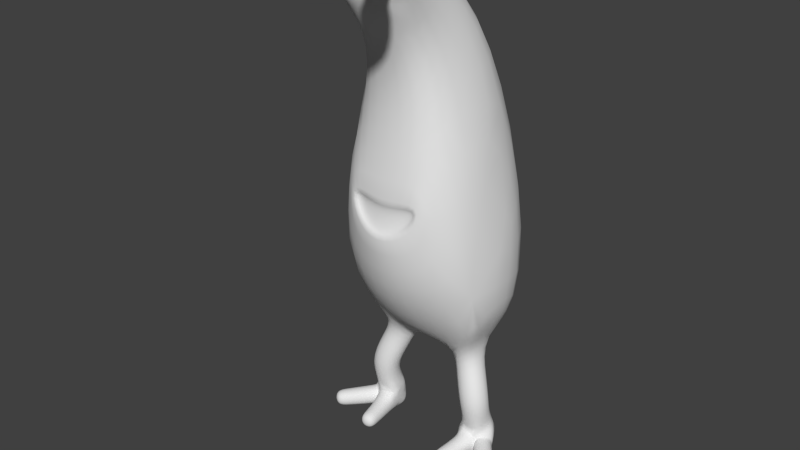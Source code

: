 # Source: ufo_anim.blend  (saved by Blender 2.69.0; exported with 4.5.12 LTS)
import bpy
from mathutils import Matrix  # noqa: F401  (used for matrix-valued properties, if any)

bpy.ops.wm.read_factory_settings(use_empty=True)
scene = bpy.context.scene
scene.name = 'Scene'

# ---- collections
col_collection_1 = bpy.data.collections.new('Collection 1'); scene.collection.children.link(col_collection_1)

# ---- materials (node trees are filled in below, after node groups)
mat_material = bpy.data.materials.new('Material')
mat_material.alpha_threshold = 0.0
mat_material.use_transparent_shadow = False
mat_material.roughness = 0.5
mat_material.line_color = (0.0, 0.0, 0.0, 1.0)

# ---- material node trees

# ---- world
world_world = bpy.data.worlds.new('World'); scene.world = world_world
world_world.color = (0.05088, 0.05088, 0.05088)
world_world.use_sun_shadow = False
world_world.sun_shadow_jitter_overblur = 0.0
world_world.cycles.sampling_method = 'MANUAL'
world_world.cycles.sample_map_resolution = 256

# ---- meshes
me_cube = bpy.data.meshes.new('Cube')
me_cube.from_pydata([(0.3079, 0.202, 1.099), (0.2973, -0.1376, 1.132), (0.5547, -0.1238, 1.356), (0.5652, 0.2158, 1.323), (0.4848, 0.05596, 0.6314), (0.4717, -0.2847, 0.6139), (0.8092, -0.3001, 0.663), (0.8222, 0.04048, 0.6805), (1.158, -0.4307, 0.0363), (1.014, -0.5538, 0.0363), (1.014, -0.5538, 0.2257), (1.158, -0.4307, 0.2257), (0.6023, -0.6291, 0.01845), (0.419, -0.6018, 0.01845), (0.4182, -0.6071, 0.2036), (0.6015, -0.6344, 0.2036), (0.4687, 0.1518, 0.001817), (0.7247, 0.1873, 0.001817), (0.7247, 0.1873, 0.2602), (0.4687, 0.1518, 0.2602), (0.5591, -1.266, 5.623), (0.3625, -1.405, 5.603), (0.2899, -1.334, 5.822), (0.4864, -1.195, 5.842), (0.7664, -1.732, 5.722), (0.5733, -1.846, 5.695), (0.53, -1.824, 5.916), (0.7232, -1.71, 5.942), (0.8807, -1.746, 5.663), (0.5649, -1.962, 5.623), (0.4953, -1.931, 6.0), (0.8111, -1.715, 6.041), (0.9926, -1.969, 5.727), (0.7211, -2.156, 5.692), (0.6576, -2.125, 6.016), (0.9291, -1.937, 6.051), (0.7824, -1.833, 5.766), (0.6501, -1.925, 5.75), (0.6164, -1.906, 5.907), (0.7487, -1.814, 5.924), (0.2701, -0.8329, 2.97), (0.4012, -0.7904, 3.193), (0.5726, -0.6612, 4.128), (0.6376, 0.4055, 4.375), (0.9738, 0.639, 2.006), (0.9832, -0.5758, 2.033), (0.3983, -0.7522, 4.756), (0.2171, 0.04354, 5.255), (0.3385, -0.899, 2.911), (0.4695, -0.8313, 3.269), (0.3982, 0.1275, 0.8381), (0.3608, -0.2028, 0.9159), (0.68, -0.2105, 1.037), (0.7174, 0.1198, 0.9589), (0.4838, 0.1185, 0.4265), (0.4697, -0.1453, 0.285), (0.7342, -0.1632, 0.2747), (0.7793, 0.1175, 0.4058), (0.8445, -0.0269, 0.01219), (0.6809, -0.1697, 0.009552), (0.6638, -0.1813, 0.2498), (0.8445, -0.0269, 0.2498), (0.9555, -0.1699, 0.02073), (0.7878, -0.3132, 0.02073), (0.7878, -0.3132, 0.2413), (0.9555, -0.1699, 0.2413), (1.059, -0.3033, 0.02869), (0.9034, -0.4362, 0.02869), (0.9034, -0.4362, 0.2333), (1.059, -0.3033, 0.2333), (0.4644, -0.1235, 0.006914), (0.664, -0.3256, 0.01101), (0.4483, -0.2935, 0.01101), (0.4473, -0.2998, 0.229), (0.663, -0.3318, 0.229), (0.6324, -0.481, 0.01482), (0.4333, -0.4514, 0.01482), (0.4324, -0.4571, 0.216), (0.6315, -0.4867, 0.216), (0.4153, -1.003, 5.299), (0.1285, -1.271, 5.299), (0.2503, -0.8264, 5.609), (0.4945, -1.147, 5.475), (0.2668, -1.36, 5.475), (0.1358, -1.22, 5.721), (0.3635, -1.007, 5.721), (0.6297, -1.425, 5.656), (0.4201, -1.53, 5.625), (0.3739, -1.505, 5.855), (0.5835, -1.401, 5.886), (0.7007, -1.584, 5.69), (0.4958, -1.686, 5.66), (0.4506, -1.662, 5.885), (0.6555, -1.56, 5.915), (0.8445, -0.0269, 0.01219), (0.6809, -0.1697, 0.009552), (0.6638, -0.1813, 0.2498), (0.8445, -0.0269, 0.2498), (1.03, -1.951, 5.7), (0.7069, -2.176, 5.659), (0.6247, -2.128, 6.043), (0.9474, -1.904, 6.084), (-0.3079, 0.202, 1.099), (-0.2973, -0.1376, 1.132), (-0.5547, -0.1238, 1.356), (-0.5652, 0.2158, 1.323), (-0.4848, 0.05596, 0.6314), (-0.4717, -0.2847, 0.6139), (-0.8092, -0.3001, 0.663), (-0.8222, 0.04048, 0.6805), (-1.158, -0.4307, 0.0363), (-1.014, -0.5538, 0.0363), (-1.014, -0.5538, 0.2257), (-1.158, -0.4307, 0.2257), (-0.6023, -0.6291, 0.01845), (-0.419, -0.6018, 0.01845), (-0.4182, -0.6071, 0.2036), (-0.6015, -0.6344, 0.2036), (-0.4687, 0.1518, 0.001817), (-0.7247, 0.1873, 0.001817), (-0.7247, 0.1873, 0.2602), (-0.4687, 0.1518, 0.2602), (-0.5591, -1.266, 5.623), (-0.3625, -1.405, 5.603), (-0.2899, -1.334, 5.822), (-0.4864, -1.195, 5.842), (-0.7664, -1.732, 5.722), (-0.5733, -1.846, 5.695), (-0.53, -1.824, 5.916), (-0.7232, -1.71, 5.942), (-0.8807, -1.746, 5.663), (-0.5649, -1.962, 5.623), (-0.4953, -1.931, 6.0), (-0.8111, -1.715, 6.041), (-0.9926, -1.969, 5.727), (-0.7211, -2.156, 5.692), (-0.6576, -2.125, 6.016), (-0.9291, -1.937, 6.051), (-0.7824, -1.833, 5.766), (-0.6501, -1.925, 5.75), (-0.6164, -1.906, 5.907), (-0.7487, -1.814, 5.924), (-0.2701, -0.8329, 2.97), (-0.4012, -0.7904, 3.193), (-0.5726, -0.6612, 4.128), (-0.6376, 0.4055, 4.375), (-0.9738, 0.639, 2.006), (-0.9832, -0.5758, 2.033), (-0.3983, -0.7522, 4.756), (-0.2171, 0.04354, 5.255), (-0.3385, -0.899, 2.911), (-0.4695, -0.8313, 3.269), (-0.3982, 0.1275, 0.8381), (-0.3608, -0.2028, 0.9159), (-0.68, -0.2105, 1.037), (-0.7174, 0.1198, 0.9589), (-0.4838, 0.1185, 0.4265), (-0.4697, -0.1453, 0.285), (-0.7342, -0.1632, 0.2747), (-0.7793, 0.1175, 0.4058), (-0.8445, -0.0269, 0.01219), (-0.6809, -0.1697, 0.009552), (-0.6638, -0.1813, 0.2498), (-0.8445, -0.0269, 0.2498), (-0.9555, -0.1699, 0.02073), (-0.7878, -0.3132, 0.02073), (-0.7878, -0.3132, 0.2413), (-0.9555, -0.1699, 0.2413), (-1.059, -0.3033, 0.02869), (-0.9034, -0.4362, 0.02869), (-0.9034, -0.4362, 0.2333), (-1.059, -0.3033, 0.2333), (-0.4644, -0.1235, 0.006914), (-0.664, -0.3256, 0.01101), (-0.4483, -0.2935, 0.01101), (-0.4473, -0.2997, 0.229), (-0.663, -0.3318, 0.229), (-0.6324, -0.481, 0.01482), (-0.4333, -0.4514, 0.01482), (-0.4324, -0.4571, 0.216), (-0.6315, -0.4867, 0.216), (-0.4153, -1.003, 5.299), (-0.1285, -1.271, 5.299), (0.0, -1.095, 5.609), (-0.2503, -0.8264, 5.609), (-0.4945, -1.147, 5.475), (-0.2668, -1.36, 5.475), (-0.1358, -1.22, 5.721), (-0.3635, -1.007, 5.721), (-0.6297, -1.425, 5.656), (-0.4201, -1.53, 5.625), (-0.3739, -1.505, 5.855), (-0.5835, -1.401, 5.886), (-0.7007, -1.584, 5.69), (-0.4958, -1.686, 5.66), (-0.4506, -1.662, 5.885), (-0.6555, -1.56, 5.915), (-0.8445, -0.0269, 0.01219), (-0.6809, -0.1697, 0.009552), (-0.6638, -0.1813, 0.2498), (-0.8445, -0.0269, 0.2498), (-5.96e-08, -0.9224, 3.118), (-5.96e-08, -0.9993, 2.769), (-5.96e-08, -0.8881, 4.756), (-5.96e-08, -0.8815, 3.042), (0.0, -0.1376, 1.132), (-5.96e-08, -0.9832, 2.033), (-5.96e-08, -0.7821, 4.128), (0.0, -1.271, 5.299), (-5.96e-08, -0.9331, 2.827), (3.725e-09, 0.04354, 5.255), (0.0, -0.609, 5.712), (5.96e-08, 0.7704, 4.532), (1.192e-07, 1.369, 2.002), (0.0, 0.5985, 1.235), (-1.03, -1.951, 5.7), (-0.7069, -2.176, 5.659), (-0.6247, -2.128, 6.043), (-0.9474, -1.904, 6.084)], [], [(56, 57, 7, 6), (17, 59, 70), (55, 56, 6, 5), (54, 55, 5, 4), (60, 56, 55), (43, 42, 45), (7, 4, 50, 53), (6, 7, 53, 52), (58, 59, 17), (56, 60, 59), (55, 19, 70), (56, 61, 57), (18, 57, 17), (57, 61, 58), (19, 16, 70), (16, 17, 70), (3, 44, 45), (5, 6, 52, 51), (57, 58, 17), (54, 19, 55), (4, 5, 51, 50), (53, 50, 0, 3), (52, 53, 3, 2), (51, 52, 2, 1), (50, 51, 1, 0), (2, 3, 45), (48, 49, 41, 40), (202, 48, 40, 209), (44, 43, 45), (0, 44, 3), (79, 80, 46), (1, 2, 45), (209, 40, 41, 204), (36, 39, 101, 98), (56, 96, 97, 61), (45, 42, 49, 48), (59, 95, 96, 56), (19, 18, 17, 16), (15, 14, 13, 12), (11, 10, 9, 8), (206, 45, 48, 202), (206, 205, 1, 45), (61, 97, 94, 58), (81, 79, 46, 47), (58, 94, 95, 59), (54, 57, 18, 19), (57, 54, 4, 7), (62, 63, 95, 94), (63, 64, 96, 95), (64, 65, 97, 96), (65, 62, 94, 97), (66, 67, 63, 62), (67, 68, 64, 63), (68, 69, 65, 64), (69, 66, 62, 65), (8, 9, 67, 66), (9, 10, 68, 67), (10, 11, 69, 68), (11, 8, 66, 69), (71, 72, 70, 59), (72, 73, 55, 70), (73, 74, 56, 55), (74, 71, 59, 56), (75, 76, 72, 71), (76, 77, 73, 72), (77, 78, 74, 73), (78, 75, 71, 74), (12, 13, 76, 75), (13, 14, 77, 76), (14, 15, 78, 77), (15, 12, 75, 78), (47, 46, 42, 43), (82, 83, 80, 79), (83, 84, 183, 80), (84, 85, 81, 183), (85, 82, 79, 81), (20, 21, 83, 82), (21, 22, 84, 83), (22, 23, 85, 84), (23, 20, 82, 85), (86, 87, 21, 20), (87, 88, 22, 21), (88, 89, 23, 22), (89, 86, 20, 23), (90, 91, 87, 86), (91, 92, 88, 87), (92, 93, 89, 88), (93, 90, 86, 89), (24, 25, 91, 90), (25, 26, 92, 91), (26, 27, 93, 92), (27, 24, 90, 93), (28, 29, 25, 24), (29, 30, 26, 25), (30, 31, 27, 26), (31, 28, 24, 27), (32, 33, 29, 28), (33, 34, 30, 29), (34, 35, 31, 30), (35, 32, 28, 31), (36, 37, 33, 32), (37, 38, 34, 33), (38, 39, 35, 34), (39, 36, 32, 35), (49, 201, 204, 41), (42, 207, 201, 49), (46, 80, 208, 203), (46, 203, 207, 42), (80, 183, 208), (81, 211, 183), (81, 47, 210, 211), (43, 212, 210, 47), (44, 213, 212, 43), (0, 214, 213, 44), (0, 1, 205, 214), (101, 100, 99, 98), (39, 38, 100, 101), (38, 37, 99, 100), (37, 36, 98, 99), (158, 108, 109, 159), (119, 172, 161), (157, 107, 108, 158), (156, 106, 107, 157), (162, 157, 158), (145, 147, 144), (109, 155, 152, 106), (108, 154, 155, 109), (160, 119, 161), (158, 161, 162), (157, 172, 121), (158, 159, 163), (120, 119, 159), (159, 160, 163), (121, 172, 118), (118, 172, 119), (105, 147, 146), (107, 153, 154, 108), (159, 119, 160), (156, 157, 121), (106, 152, 153, 107), (155, 105, 102, 152), (154, 104, 105, 155), (153, 103, 104, 154), (152, 102, 103, 153), (104, 147, 105), (150, 142, 143, 151), (202, 209, 142, 150), (146, 147, 145), (102, 105, 146), (181, 148, 182), (103, 147, 104), (209, 204, 143, 142), (138, 215, 218, 141), (158, 163, 200, 199), (147, 150, 151, 144), (161, 158, 199, 198), (121, 118, 119, 120), (117, 114, 115, 116), (113, 110, 111, 112), (206, 202, 150, 147), (206, 147, 103, 205), (163, 160, 197, 200), (184, 149, 148, 181), (160, 161, 198, 197), (156, 121, 120, 159), (159, 109, 106, 156), (164, 197, 198, 165), (165, 198, 199, 166), (166, 199, 200, 167), (167, 200, 197, 164), (168, 164, 165, 169), (169, 165, 166, 170), (170, 166, 167, 171), (171, 167, 164, 168), (110, 168, 169, 111), (111, 169, 170, 112), (112, 170, 171, 113), (113, 171, 168, 110), (173, 161, 172, 174), (174, 172, 157, 175), (175, 157, 158, 176), (176, 158, 161, 173), (177, 173, 174, 178), (178, 174, 175, 179), (179, 175, 176, 180), (180, 176, 173, 177), (114, 177, 178, 115), (115, 178, 179, 116), (116, 179, 180, 117), (117, 180, 177, 114), (149, 145, 144, 148), (185, 181, 182, 186), (186, 182, 183, 187), (187, 183, 184, 188), (188, 184, 181, 185), (122, 185, 186, 123), (123, 186, 187, 124), (124, 187, 188, 125), (125, 188, 185, 122), (189, 122, 123, 190), (190, 123, 124, 191), (191, 124, 125, 192), (192, 125, 122, 189), (193, 189, 190, 194), (194, 190, 191, 195), (195, 191, 192, 196), (196, 192, 189, 193), (126, 193, 194, 127), (127, 194, 195, 128), (128, 195, 196, 129), (129, 196, 193, 126), (130, 126, 127, 131), (131, 127, 128, 132), (132, 128, 129, 133), (133, 129, 126, 130), (134, 130, 131, 135), (135, 131, 132, 136), (136, 132, 133, 137), (137, 133, 130, 134), (138, 134, 135, 139), (139, 135, 136, 140), (140, 136, 137, 141), (141, 137, 134, 138), (151, 143, 204, 201), (144, 151, 201, 207), (148, 203, 208, 182), (148, 144, 207, 203), (182, 208, 183), (184, 183, 211), (184, 211, 210, 149), (145, 149, 210, 212), (146, 145, 212, 213), (102, 146, 213, 214), (102, 214, 205, 103), (218, 215, 216, 217), (141, 218, 217, 140), (140, 217, 216, 139), (139, 216, 215, 138)])
me_cube.polygons.foreach_set('use_smooth', [True] * 238)
_k = {(48, 49): 0.9098, (48, 202): 0.9098, (49, 201): 0.9098, (150, 151): 0.9098, (150, 202): 0.9098, (151, 201): 0.9098}
me_cube.attributes.new('crease_edge', 'FLOAT', 'EDGE').data.foreach_set('value', [_k.get((min(e.vertices), max(e.vertices)), 0.0) for e in me_cube.edges])
_uv = me_cube.uv_layers.new(name='UVMap')
_uv.uv.foreach_set('vector', [0.5328, 0.06448, 0.5328, 0.06449, 0.5329, 0.06462, 0.5327, 0.06457, 0.5328, 0.06447, 0.5328, 0.06447, 0.5328, 0.06447, 0.5328, 0.06447, 0.5328, 0.06448, 0.5327, 0.06457, 0.5326, 0.06444, 0.5328, 0.06447, 0.5328, 0.06447, 0.5326, 0.06444, 0.533, 0.06428, 0.07281, 0.7328, 0.08651, 0.74, 0.03306, 0.74, 0.6364, 0.4071, 0.4963, 0.4115, 0.4996, 0.1723, 0.5329, 0.06462, 0.533, 0.06428, 0.5338, 0.06313, 0.5342, 0.06585, 0.5327, 0.06457, 0.5329, 0.06462, 0.5342, 0.06585, 0.5314, 0.06623, 0.5328, 0.06447, 0.5328, 0.06447, 0.5328, 0.06447, 0.08651, 0.74, 0.07281, 0.7328, 0.08412, 0.6856, 0.5328, 0.06447, 0.5328, 0.06447, 0.5328, 0.06447, 0.5328, 0.06448, 0.5328, 0.06448, 0.5328, 0.06449, 0.5328, 0.06448, 0.5328, 0.06449, 0.5328, 0.06447, 0.5328, 0.06449, 0.5328, 0.06448, 0.5328, 0.06447, 0.5328, 0.06447, 0.5328, 0.06447, 0.5328, 0.06447, 0.5328, 0.06447, 0.5328, 0.06447, 0.5328, 0.06447, 0.5548, 0.08109, 0.6074, 0.1505, 0.4996, 0.1723, 0.5326, 0.06444, 0.5327, 0.06457, 0.5314, 0.06623, 0.5311, 0.06357, 0.5328, 0.06449, 0.5328, 0.06447, 0.5328, 0.06447, 0.5328, 0.06447, 0.5328, 0.06447, 0.5328, 0.06447, 0.533, 0.06428, 0.5326, 0.06444, 0.5311, 0.06357, 0.5338, 0.06313, 0.5342, 0.06585, 0.5338, 0.06313, 0.5504, 0.04446, 0.5548, 0.08109, 0.5314, 0.06623, 0.5342, 0.06585, 0.5548, 0.08109, 0.5209, 0.09314, 0.5311, 0.06357, 0.5314, 0.06623, 0.5209, 0.09314, 0.5076, 0.04958, 0.5338, 0.06313, 0.5311, 0.06357, 0.5076, 0.04958, 0.5504, 0.04446, 0.5209, 0.09314, 0.5548, 0.08109, 0.4996, 0.1723, 0.429, 0.2693, 0.4431, 0.3161, 0.4326, 0.3062, 0.4181, 0.2815, 0.3771, 0.2484, 0.429, 0.2693, 0.4181, 0.2815, 0.378, 0.2606, 0.6074, 0.1505, 0.6364, 0.4071, 0.4996, 0.1723, 0.5504, 0.04446, 0.6074, 0.1505, 0.5548, 0.08109, 0.5064, 0.5974, 0.4562, 0.6153, 0.5029, 0.5078, 0.5076, 0.04958, 0.5209, 0.09314, 0.4996, 0.1723, 0.378, 0.2606, 0.4181, 0.2815, 0.4326, 0.3062, 0.3805, 0.2951, 0.3308, 0.7008, 0.3685, 0.8306, 0.4283, 0.8378, 0.323, 0.7563, 0.5328, 0.06448, 0.5328, 0.06448, 0.5328, 0.06448, 0.5328, 0.06448, 0.4996, 0.1723, 0.4963, 0.4115, 0.4431, 0.3161, 0.429, 0.2693, 0.5328, 0.06447, 0.5328, 0.06447, 0.5328, 0.06448, 0.5328, 0.06448, 0.5328, 0.06447, 0.5328, 0.06448, 0.5328, 0.06447, 0.5328, 0.06447, 0.5328, 0.06447, 0.5328, 0.06447, 0.5328, 0.06447, 0.5328, 0.06447, 0.5328, 0.06448, 0.5328, 0.06448, 0.5328, 0.06448, 0.5328, 0.06448, 0.3771, 0.1432, 0.4996, 0.1723, 0.429, 0.2693, 0.3771, 0.2484, 0.3771, 0.1432, 0.4901, 0.01192, 0.5076, 0.04958, 0.4996, 0.1723, 0.5328, 0.06448, 0.5328, 0.06448, 0.5328, 0.06447, 0.5328, 0.06447, 0.5525, 0.6249, 0.5064, 0.5974, 0.5029, 0.5078, 0.6367, 0.5333, 0.5328, 0.06447, 0.5328, 0.06447, 0.5328, 0.06447, 0.5328, 0.06447, 0.5328, 0.06447, 0.5328, 0.06449, 0.5328, 0.06448, 0.5328, 0.06447, 0.5328, 0.06449, 0.5328, 0.06447, 0.533, 0.06428, 0.5329, 0.06462, 0.5328, 0.06447, 0.5328, 0.06448, 0.5328, 0.06447, 0.5328, 0.06447, 0.5328, 0.06448, 0.5328, 0.06448, 0.5328, 0.06448, 0.5328, 0.06447, 0.5328, 0.06448, 0.5328, 0.06448, 0.5328, 0.06448, 0.5328, 0.06448, 0.5328, 0.06448, 0.5328, 0.06447, 0.5328, 0.06447, 0.5328, 0.06448, 0.5328, 0.06448, 0.5328, 0.06448, 0.5328, 0.06448, 0.5328, 0.06447, 0.5328, 0.06448, 0.5328, 0.06448, 0.5328, 0.06448, 0.5328, 0.06448, 0.5328, 0.06448, 0.5328, 0.06448, 0.5328, 0.06448, 0.5328, 0.06448, 0.5328, 0.06448, 0.5328, 0.06448, 0.5328, 0.06447, 0.5328, 0.06448, 0.5328, 0.06448, 0.5328, 0.06448, 0.5328, 0.06448, 0.5328, 0.06448, 0.5328, 0.06448, 0.5328, 0.06448, 0.5328, 0.06448, 0.5328, 0.06448, 0.5328, 0.06448, 0.5328, 0.06448, 0.5328, 0.06448, 0.5328, 0.06448, 0.5328, 0.06448, 0.5328, 0.06448, 0.5328, 0.06448, 0.5328, 0.06448, 0.5328, 0.06447, 0.5328, 0.06447, 0.5328, 0.06447, 0.5328, 0.06447, 0.5328, 0.06447, 0.5328, 0.06447, 0.5328, 0.06447, 0.5328, 0.06447, 0.5328, 0.06447, 0.5328, 0.06447, 0.5328, 0.06448, 0.5328, 0.06447, 0.5328, 0.06447, 0.5328, 0.06447, 0.5328, 0.06447, 0.5328, 0.06448, 0.5328, 0.06447, 0.5328, 0.06447, 0.5328, 0.06447, 0.5328, 0.06447, 0.5328, 0.06447, 0.5328, 0.06447, 0.5328, 0.06447, 0.5328, 0.06447, 0.5328, 0.06447, 0.5328, 0.06447, 0.5328, 0.06447, 0.5328, 0.06447, 0.5328, 0.06447, 0.5328, 0.06447, 0.5328, 0.06447, 0.5328, 0.06447, 0.5328, 0.06447, 0.5328, 0.06447, 0.5328, 0.06447, 0.5328, 0.06447, 0.5328, 0.06447, 0.5328, 0.06447, 0.5328, 0.06447, 0.5328, 0.06447, 0.5328, 0.06447, 0.5328, 0.06447, 0.5328, 0.06447, 0.5328, 0.06447, 0.5328, 0.06447, 0.5328, 0.06447, 0.5328, 0.06447, 0.5328, 0.06447, 0.6367, 0.5333, 0.5029, 0.5078, 0.4963, 0.4115, 0.6364, 0.4071, 0.7786, 0.9102, 0.7354, 0.8698, 0.7092, 0.8866, 0.7636, 0.9375, 0.7354, 0.6488, 0.7106, 0.6954, 0.6849, 0.6742, 0.7092, 0.6155, 0.7106, 0.8964, 0.7538, 0.9368, 0.7323, 0.971, 0.6849, 0.9201, 0.8733, 0.6954, 0.8467, 0.6488, 0.874, 0.6155, 0.9074, 0.6742, 0.7909, 0.8876, 0.7536, 0.8612, 0.7354, 0.8698, 0.7786, 0.9102, 0.7536, 0.6731, 0.7398, 0.7146, 0.7106, 0.6954, 0.7354, 0.6488, 0.7398, 0.8747, 0.7771, 0.9011, 0.7538, 0.9368, 0.7106, 0.8964, 0.8375, 0.7184, 0.824, 0.6769, 0.8467, 0.6488, 0.8733, 0.6954, 0.8043, 0.8574, 0.7645, 0.8376, 0.7536, 0.8612, 0.7909, 0.8876, 0.774, 0.6773, 0.7787, 0.721, 0.8112, 0.7146, 0.7977, 0.6731, 0.7558, 0.8423, 0.7955, 0.862, 0.7771, 0.9011, 0.7398, 0.8747, 0.7985, 0.7268, 0.7938, 0.6832, 0.824, 0.6769, 0.8375, 0.7184, 0.8177, 0.8273, 0.7789, 0.8079, 0.7645, 0.8376, 0.8043, 0.8574, 0.7444, 0.6839, 0.749, 0.7266, 0.7787, 0.721, 0.774, 0.6773, 0.7703, 0.8125, 0.8092, 0.8318, 0.7955, 0.862, 0.7558, 0.8423, 0.7683, 0.7323, 0.7637, 0.6896, 0.7938, 0.6832, 0.7985, 0.7268, 0.8302, 0.7992, 0.7936, 0.7776, 0.7789, 0.8079, 0.8177, 0.8273, 0.7141, 0.6906, 0.7182, 0.7324, 0.749, 0.7266, 0.7444, 0.6839, 0.7854, 0.7818, 0.822, 0.8033, 0.8092, 0.8318, 0.7703, 0.8125, 0.7398, 0.7374, 0.7356, 0.6956, 0.7637, 0.6896, 0.7683, 0.7323, 0.8519, 0.7966, 0.792, 0.7556, 0.7936, 0.7776, 0.8302, 0.7992, 0.6921, 0.6769, 0.6979, 0.7484, 0.7182, 0.7324, 0.7141, 0.6906, 0.7788, 0.7484, 0.8387, 0.7561, 0.822, 0.7374, 0.7854, 0.7324, 0.8387, 0.7561, 0.8519, 0.6846, 0.8302, 0.6956, 0.822, 0.7374, 0.8731, 0.7542, 0.8216, 0.7188, 0.792, 0.7556, 0.8519, 0.7966, 0.6552, 0.6899, 0.6612, 0.7514, 0.6979, 0.7484, 0.6921, 0.6769, 0.8096, 0.7248, 0.8611, 0.7602, 0.8387, 0.8025, 0.7788, 0.7614, 0.6967, 0.758, 0.6907, 0.6965, 0.7331, 0.6846, 0.7389, 0.7561, 0.8332, 0.78, 0.8081, 0.7625, 0.8216, 0.7188, 0.8731, 0.7542, 0.699, 0.7009, 0.7027, 0.7307, 0.6612, 0.7514, 0.6552, 0.6899, 0.8018, 0.7662, 0.8268, 0.7837, 0.8611, 0.7602, 0.8096, 0.7248, 0.8268, 0.7339, 0.8332, 0.7041, 0.8731, 0.6965, 0.8611, 0.758, 0.4431, 0.3161, 0.3807, 0.3075, 0.3805, 0.2951, 0.4326, 0.3062, 0.4963, 0.4115, 0.4216, 0.4362, 0.3807, 0.3075, 0.4431, 0.3161, 0.5029, 0.5078, 0.4562, 0.6153, 0.4383, 0.6145, 0.4421, 0.5217, 0.5029, 0.5078, 0.4421, 0.5217, 0.4216, 0.4362, 0.4963, 0.4115, 0.4562, 0.6153, 0.4362, 0.6643, 0.4383, 0.6145, 0.5525, 0.6249, 0.599, 0.6354, 0.5431, 0.6744, 0.5525, 0.6249, 0.6367, 0.5333, 0.6605, 0.5487, 0.599, 0.6354, 0.6364, 0.4071, 0.728, 0.4321, 0.6605, 0.5487, 0.6367, 0.5333, 0.6074, 0.1505, 0.7483, 0.09514, 0.728, 0.4321, 0.6364, 0.4071, 0.5504, 0.04446, 0.6088, 0.0001563, 0.7483, 0.09514, 0.6074, 0.1505, 0.5504, 0.04446, 0.5076, 0.04958, 0.4901, 0.01192, 0.6088, 0.0001563, 0.4283, 0.8378, 0.3176, 0.7962, 0.2156, 0.6902, 0.323, 0.7563, 0.3685, 0.8306, 0.3133, 0.8306, 0.3176, 0.7962, 0.4283, 0.8378, 0.3133, 0.8306, 0.2676, 0.7611, 0.2156, 0.6902, 0.3176, 0.7962, 0.2676, 0.7611, 0.3308, 0.7008, 0.323, 0.7563, 0.2156, 0.6902, 0.2293, 0.07139, 0.2293, 0.07148, 0.2292, 0.07152, 0.2292, 0.0714, 0.2293, 0.07138, 0.2293, 0.07138, 0.2293, 0.07138, 0.2293, 0.07138, 0.2294, 0.07136, 0.2293, 0.07148, 0.2293, 0.07139, 0.2292, 0.07138, 0.2291, 0.07118, 0.2294, 0.07136, 0.2293, 0.07138, 0.09901, 0.821, 0.1312, 0.8644, 0.07905, 0.8155, 0.09366, 0.4026, 0.2521, 0.1818, 0.2328, 0.4203, 0.2292, 0.07152, 0.2277, 0.07262, 0.2283, 0.06995, 0.2291, 0.07118, 0.2293, 0.07148, 0.2305, 0.07326, 0.2277, 0.07262, 0.2292, 0.07152, 0.2293, 0.07138, 0.2293, 0.07138, 0.2293, 0.07138, 0.07905, 0.8155, 0.1312, 0.7645, 0.09901, 0.821, 0.2293, 0.07138, 0.2293, 0.07138, 0.2293, 0.07138, 0.2293, 0.07139, 0.2292, 0.0714, 0.2293, 0.07139, 0.2293, 0.07139, 0.2293, 0.07138, 0.2292, 0.0714, 0.2292, 0.0714, 0.2293, 0.07138, 0.2293, 0.07139, 0.2293, 0.07138, 0.2293, 0.07138, 0.2293, 0.07138, 0.2293, 0.07138, 0.2293, 0.07138, 0.2293, 0.07138, 0.2057, 0.08584, 0.2521, 0.1818, 0.1468, 0.15, 0.2294, 0.07136, 0.231, 0.07064, 0.2305, 0.07326, 0.2293, 0.07148, 0.2292, 0.0714, 0.2293, 0.07138, 0.2293, 0.07138, 0.2292, 0.07138, 0.2293, 0.07138, 0.2293, 0.07138, 0.2291, 0.07118, 0.2283, 0.06995, 0.231, 0.07064, 0.2294, 0.07136, 0.2277, 0.07262, 0.2057, 0.08584, 0.2137, 0.04979, 0.2283, 0.06995, 0.2305, 0.07326, 0.2384, 0.1011, 0.2057, 0.08584, 0.2277, 0.07262, 0.231, 0.07064, 0.2557, 0.05894, 0.2384, 0.1011, 0.2305, 0.07326, 0.2283, 0.06995, 0.2137, 0.04979, 0.2557, 0.05894, 0.231, 0.07064, 0.2384, 0.1011, 0.2521, 0.1818, 0.2057, 0.08584, 0.3132, 0.2852, 0.3229, 0.2983, 0.3061, 0.3215, 0.2947, 0.3304, 0.3668, 0.2692, 0.3648, 0.2813, 0.3229, 0.2983, 0.3132, 0.2852, 0.1468, 0.15, 0.2521, 0.1818, 0.09366, 0.4026, 0.2137, 0.04979, 0.2057, 0.08584, 0.1468, 0.15, 0.2051, 0.6044, 0.217, 0.5156, 0.2534, 0.6269, 0.2557, 0.05894, 0.2521, 0.1818, 0.2384, 0.1011, 0.3648, 0.2813, 0.3591, 0.3154, 0.3061, 0.3215, 0.3229, 0.2983, 0.3139, 0.9747, 0.321, 0.9187, 0.4285, 0.9843, 0.377, 0.9146, 0.2293, 0.07139, 0.2293, 0.07139, 0.2293, 0.07139, 0.2293, 0.07138, 0.2521, 0.1818, 0.3132, 0.2852, 0.2947, 0.3304, 0.2328, 0.4203, 0.2293, 0.07138, 0.2293, 0.07139, 0.2293, 0.07138, 0.2293, 0.07138, 0.2293, 0.07138, 0.2293, 0.07138, 0.2293, 0.07138, 0.2293, 0.07139, 0.2293, 0.07138, 0.2293, 0.07138, 0.2293, 0.07138, 0.2293, 0.07138, 0.2293, 0.07138, 0.2293, 0.07138, 0.2293, 0.07138, 0.2293, 0.07138, 0.3768, 0.1645, 0.3668, 0.2692, 0.3132, 0.2852, 0.2521, 0.1818, 0.3768, 0.1645, 0.2521, 0.1818, 0.2557, 0.05894, 0.2767, 0.02311, 0.2293, 0.07139, 0.2293, 0.07138, 0.2293, 0.07138, 0.2293, 0.07139, 0.1566, 0.6274, 0.0815, 0.5283, 0.217, 0.5156, 0.2051, 0.6044, 0.2293, 0.07138, 0.2293, 0.07138, 0.2293, 0.07138, 0.2293, 0.07138, 0.2292, 0.07138, 0.2293, 0.07138, 0.2293, 0.07139, 0.2292, 0.0714, 0.2292, 0.0714, 0.2292, 0.07152, 0.2291, 0.07118, 0.2292, 0.07138, 0.2293, 0.07138, 0.2293, 0.07138, 0.2293, 0.07138, 0.2293, 0.07138, 0.2293, 0.07138, 0.2293, 0.07138, 0.2293, 0.07138, 0.2293, 0.07138, 0.2293, 0.07138, 0.2293, 0.07138, 0.2293, 0.07139, 0.2293, 0.07138, 0.2293, 0.07138, 0.2293, 0.07139, 0.2293, 0.07138, 0.2293, 0.07138, 0.2293, 0.07138, 0.2293, 0.07138, 0.2293, 0.07138, 0.2293, 0.07138, 0.2293, 0.07138, 0.2293, 0.07138, 0.2293, 0.07138, 0.2293, 0.07138, 0.2293, 0.07138, 0.2293, 0.07138, 0.2293, 0.07138, 0.2293, 0.07138, 0.2293, 0.07138, 0.2293, 0.07138, 0.2293, 0.07138, 0.2293, 0.07138, 0.2293, 0.07138, 0.2293, 0.07138, 0.2293, 0.07138, 0.2293, 0.07138, 0.2293, 0.07138, 0.2293, 0.07138, 0.2293, 0.07138, 0.2293, 0.07138, 0.2293, 0.07138, 0.2293, 0.07138, 0.2293, 0.07138, 0.2293, 0.07138, 0.2293, 0.07138, 0.2293, 0.07138, 0.2293, 0.07138, 0.2293, 0.07138, 0.2293, 0.07138, 0.2293, 0.07138, 0.2293, 0.07138, 0.2293, 0.07138, 0.2293, 0.07138, 0.2293, 0.07138, 0.2293, 0.07138, 0.2293, 0.07138, 0.2293, 0.07138, 0.2293, 0.07138, 0.2293, 0.07139, 0.2293, 0.07138, 0.2293, 0.07138, 0.2293, 0.07139, 0.2293, 0.07138, 0.2293, 0.07138, 0.2293, 0.07138, 0.2293, 0.07138, 0.2293, 0.07138, 0.2293, 0.07138, 0.2293, 0.07138, 0.2293, 0.07138, 0.2293, 0.07138, 0.2293, 0.07138, 0.2293, 0.07138, 0.2293, 0.07138, 0.2293, 0.07138, 0.2293, 0.07138, 0.2293, 0.07138, 0.2293, 0.07138, 0.2293, 0.07138, 0.2293, 0.07138, 0.2293, 0.07138, 0.2293, 0.07138, 0.2293, 0.07138, 0.2293, 0.07138, 0.2293, 0.07138, 0.2293, 0.07138, 0.2293, 0.07138, 0.2293, 0.07138, 0.2293, 0.07138, 0.2293, 0.07138, 0.2293, 0.07138, 0.2293, 0.07138, 0.2293, 0.07138, 0.2293, 0.07138, 0.2293, 0.07138, 0.2293, 0.07138, 0.0815, 0.5283, 0.09366, 0.4026, 0.2328, 0.4203, 0.217, 0.5156, 0.5911, 0.9102, 0.6061, 0.9375, 0.6605, 0.8866, 0.6343, 0.8698, 0.6343, 0.6488, 0.6605, 0.6155, 0.6849, 0.6742, 0.6591, 0.6954, 0.6591, 0.8964, 0.6849, 0.9201, 0.6374, 0.971, 0.6159, 0.9368, 0.8733, 0.6954, 0.9074, 0.6742, 0.874, 0.6155, 0.8467, 0.6488, 0.5788, 0.8876, 0.5911, 0.9102, 0.6343, 0.8698, 0.6161, 0.8612, 0.6161, 0.6731, 0.6343, 0.6488, 0.6591, 0.6954, 0.6299, 0.7146, 0.6299, 0.8747, 0.6591, 0.8964, 0.6159, 0.9368, 0.5926, 0.9011, 0.8375, 0.7184, 0.8733, 0.6954, 0.8467, 0.6488, 0.824, 0.6769, 0.5654, 0.8574, 0.5788, 0.8876, 0.6161, 0.8612, 0.6052, 0.8376, 0.774, 0.6773, 0.7977, 0.6731, 0.8112, 0.7146, 0.7787, 0.721, 0.6139, 0.8423, 0.6299, 0.8747, 0.5926, 0.9011, 0.5742, 0.862, 0.7985, 0.7268, 0.8375, 0.7184, 0.824, 0.6769, 0.7938, 0.6832, 0.552, 0.8273, 0.5654, 0.8574, 0.6052, 0.8376, 0.5908, 0.8079, 0.7444, 0.6839, 0.774, 0.6773, 0.7787, 0.721, 0.749, 0.7266, 0.5994, 0.8125, 0.6139, 0.8423, 0.5742, 0.862, 0.5605, 0.8318, 0.7683, 0.7323, 0.7985, 0.7268, 0.7938, 0.6832, 0.7637, 0.6896, 0.5395, 0.7992, 0.552, 0.8273, 0.5908, 0.8079, 0.5761, 0.7776, 0.7141, 0.6906, 0.7444, 0.6839, 0.749, 0.7266, 0.7182, 0.7324, 0.5843, 0.7818, 0.5994, 0.8125, 0.5605, 0.8318, 0.5477, 0.8033, 0.7398, 0.7374, 0.7683, 0.7323, 0.7637, 0.6896, 0.7356, 0.6956, 0.5178, 0.7966, 0.5395, 0.7992, 0.5761, 0.7776, 0.5777, 0.7556, 0.6921, 0.6769, 0.7141, 0.6906, 0.7182, 0.7324, 0.6979, 0.7484, 0.5909, 0.7484, 0.5843, 0.7324, 0.5477, 0.7374, 0.531, 0.7561, 0.531, 0.7561, 0.5477, 0.7374, 0.5395, 0.6956, 0.5178, 0.6846, 0.4966, 0.7542, 0.5178, 0.7966, 0.5777, 0.7556, 0.5481, 0.7188, 0.6552, 0.6899, 0.6921, 0.6769, 0.6979, 0.7484, 0.6612, 0.7514, 0.5601, 0.7248, 0.5909, 0.7614, 0.531, 0.8025, 0.5086, 0.7602, 0.6967, 0.758, 0.7389, 0.7561, 0.7331, 0.6846, 0.6907, 0.6965, 0.5365, 0.78, 0.4966, 0.7542, 0.5481, 0.7188, 0.5616, 0.7625, 0.699, 0.7009, 0.6552, 0.6899, 0.6612, 0.7514, 0.7027, 0.7307, 0.568, 0.7662, 0.5601, 0.7248, 0.5086, 0.7602, 0.5429, 0.7837, 0.5429, 0.7339, 0.5086, 0.758, 0.4966, 0.6965, 0.5365, 0.7041, 0.2947, 0.3304, 0.3061, 0.3215, 0.3591, 0.3154, 0.3576, 0.3277, 0.2328, 0.4203, 0.2947, 0.3304, 0.3576, 0.3277, 0.3047, 0.452, 0.217, 0.5156, 0.2763, 0.5351, 0.2713, 0.6279, 0.2534, 0.6269, 0.217, 0.5156, 0.2328, 0.4203, 0.3047, 0.452, 0.2763, 0.5351, 0.2534, 0.6269, 0.2713, 0.6279, 0.2686, 0.6776, 0.1566, 0.6274, 0.1613, 0.6776, 0.1093, 0.6335, 0.1566, 0.6274, 0.1093, 0.6335, 0.05635, 0.5413, 0.0815, 0.5283, 0.09366, 0.4026, 0.0815, 0.5283, 0.05635, 0.5413, 0.0001563, 0.4189, 0.1468, 0.15, 0.09366, 0.4026, 0.0001563, 0.4189, 0.01179, 0.08152, 0.2137, 0.04979, 0.1468, 0.15, 0.01179, 0.08152, 0.1597, 0.0001563, 0.2137, 0.04979, 0.1597, 0.0001563, 0.2767, 0.02311, 0.2557, 0.05894, 0.4285, 0.9843, 0.321, 0.9187, 0.2156, 0.8379, 0.3263, 0.8788, 0.377, 0.9146, 0.4285, 0.9843, 0.3263, 0.8788, 0.3311, 0.8447, 0.3311, 0.8447, 0.3263, 0.8788, 0.2156, 0.8379, 0.2762, 0.8447, 0.2762, 0.8447, 0.2156, 0.8379, 0.321, 0.9187, 0.3139, 0.9747])
me_cube.materials.append(mat_material)
me_cube.use_remesh_preserve_volume = False
me_cube.use_remesh_preserve_attributes = False
me_cube.use_mirror_vertex_groups = False
me_cube.update()
arm_armature = bpy.data.armatures.new('Armature')  # bones are not reproduced

# ---- objects
ob_armature = bpy.data.objects.new('Armature', arm_armature)
ob_cube = bpy.data.objects.new('Cube', me_cube)

# ---- transforms, parenting, visibility, modifiers, constraints
ob_armature.location = (0.0, 0.0, 0.9665)
ob_armature.show_in_front = True
ob_armature.lineart.crease_threshold = 0.0
ob_cube.parent = ob_armature
ob_cube.matrix_parent_inverse = Matrix(((1.0, 0.0, 0.0, 0.0), (0.0, 1.0, 0.0, 0.0), (0.0, 0.0, 1.0, -0.9665), (0.0, 0.0, 0.0, 1.0)))
ob_cube.location = (0.0, 0.0, 0.0)
ob_cube.lock_rotations_4d = False
ob_cube.empty_display_type = 'ARROWS'
ob_cube.lineart.crease_threshold = 0.0
_vg = ob_cube.vertex_groups.new(name='Bone')
for _i, _w in zip([2, 3, 40, 41, 42, 43, 44, 45, 48, 49, 104, 105, 142, 143, 144, 145, 146, 147, 150, 151, 201, 202, 204, 205, 206, 207, 209, 212, 213, 214], [0.06408, 0.07114, 0.7768, 0.7268, 0.09696, 0.05296, 0.8227, 0.8568, 0.7932, 0.6622, 0.06408, 0.07114, 0.7768, 0.7268, 0.09696, 0.05296, 0.8227, 0.8568, 0.7931, 0.6622, 0.7153, 0.8301, 0.7746, 0.001743, 0.845, 0.06701, 0.8113, 0.0136, 0.8367, 0.07774]): _vg.add([_i], _w, 'REPLACE')
_vg = ob_cube.vertex_groups.new(name='Bone.001')
for _i, _w in zip([40, 41, 42, 43, 44, 45, 46, 47, 48, 49, 142, 143, 144, 145, 146, 147, 148, 149, 150, 151, 201, 202, 203, 204, 207, 209, 210, 211, 212, 213], [0.1766, 0.2279, 0.8355, 0.8996, 0.03421, 0.007309, 0.07202, 0.1196, 0.1567, 0.2911, 0.1766, 0.2279, 0.8355, 0.8996, 0.03421, 0.007306, 0.07202, 0.1196, 0.1567, 0.2911, 0.2421, 0.1148, 0.1026, 0.183, 0.8052, 0.1417, 0.3837, 0.02837, 0.9217, 0.07048]): _vg.add([_i], _w, 'REPLACE')
_vg = ob_cube.vertex_groups.new(name='Bone.002')
for _i, _w in zip([42, 43, 46, 47, 79, 81, 144, 145, 148, 149, 181, 184, 203, 207, 208, 210, 211, 212], [0.05875, 0.02781, 0.8269, 0.8399, 0.1028, 0.1086, 0.05875, 0.02781, 0.8269, 0.8399, 0.1028, 0.1086, 0.7824, 0.1121, 0.02259, 0.6124, 0.4925, 0.03672]): _vg.add([_i], _w, 'REPLACE')
_vg = ob_cube.vertex_groups.new(name='Eye.L')
for _i, _w in zip([20, 21, 22, 23, 46, 47, 79, 80, 81, 82, 83, 84, 85, 86, 87, 88, 89, 181, 182, 183, 184, 187, 203, 208, 211], [0.9208, 0.9173, 0.9257, 0.9349, 0.08327, 0.01887, 0.8563, 0.8411, 0.8259, 0.9758, 0.977, 0.9587, 0.9779, 0.0668, 0.08787, 0.08369, 0.06612, 0.01218, 0.1322, 0.4958, 0.06197, 0.02208, 0.05299, 0.4793, 0.234]): _vg.add([_i], _w, 'REPLACE')
_vg = ob_cube.vertex_groups.new(name='Eye.L.001')
for _i, _w in zip([20, 21, 22, 23, 24, 25, 26, 27, 28, 29, 30, 31, 32, 33, 34, 35, 36, 37, 38, 39, 86, 87, 88, 89, 90, 91, 92, 93, 98, 99, 100, 101], [0.07773, 0.081, 0.07157, 0.0637, 0.9996, 0.9991, 0.999, 0.9994, 0.9999, 0.9998, 0.9997, 0.9998, 0.9999, 0.9999, 0.9999, 0.9999, 1.0, 0.9999, 0.9999, 1.0, 0.9331, 0.912, 0.9161, 0.9338, 0.9956, 0.9922, 0.9917, 0.9947, 1.0, 1.0, 1.0, 1.0]): _vg.add([_i], _w, 'REPLACE')
_vg = ob_cube.vertex_groups.new(name='Eye.R')
for _i, _w in zip([79, 80, 81, 84, 122, 123, 124, 125, 148, 149, 181, 182, 183, 184, 185, 186, 187, 188, 189, 190, 191, 192, 203, 208, 211], [0.01218, 0.1322, 0.06197, 0.02208, 0.9208, 0.9173, 0.9257, 0.9349, 0.08327, 0.01887, 0.8563, 0.8411, 0.4958, 0.8259, 0.9758, 0.977, 0.9587, 0.9779, 0.0668, 0.08787, 0.08369, 0.06612, 0.05299, 0.4793, 0.234]): _vg.add([_i], _w, 'REPLACE')
_vg = ob_cube.vertex_groups.new(name='Eye.R.001')
for _i, _w in zip([122, 123, 124, 125, 126, 127, 128, 129, 130, 131, 132, 133, 134, 135, 136, 137, 138, 139, 140, 141, 189, 190, 191, 192, 193, 194, 195, 196, 215, 216, 217, 218], [0.07773, 0.081, 0.07157, 0.0637, 0.9996, 0.9991, 0.999, 0.9994, 0.9999, 0.9998, 0.9997, 0.9998, 0.9999, 0.9999, 0.9999, 0.9999, 1.0, 0.9999, 0.9999, 1.0, 0.9331, 0.912, 0.9161, 0.9338, 0.9956, 0.9922, 0.9917, 0.9947, 1.0, 1.0, 1.0, 1.0]): _vg.add([_i], _w, 'REPLACE')
_vg = ob_cube.vertex_groups.new(name='Leg.L')
for _i, _w in zip([0, 1, 2, 3, 44, 45, 48, 50, 51, 52, 53, 102, 205, 206, 213, 214], [0.8903, 0.9438, 0.8706, 0.8749, 0.1169, 0.0974, 0.0007825, 0.05456, 0.06466, 0.03992, 0.02698, 0.05106, 0.483, 0.06449, 0.03803, 0.449]): _vg.add([_i], _w, 'REPLACE')
_vg = ob_cube.vertex_groups.new(name='Leg.L.001')
for _i, _w in zip([0, 1, 2, 3, 4, 5, 6, 7, 50, 51, 52, 53], [0.03502, 0.004598, 0.05423, 0.02913, 0.07554, 0.05739, 0.01453, 0.03855, 0.8757, 0.8699, 0.9174, 0.9199]): _vg.add([_i], _w, 'REPLACE')
_vg = ob_cube.vertex_groups.new(name='Leg.L.002')
for _i, _w in zip([4, 5, 6, 7, 10, 12, 13, 14, 15, 16, 17, 18, 19, 50, 51, 52, 53, 54, 55, 56, 57, 58, 59, 60, 61, 62, 63, 64, 65, 67, 68, 69, 70, 71, 72, 73, 74, 75, 76, 77, 78, 94, 95, 96, 97], [0.9166, 0.9288, 0.9579, 0.9513, 0.001118, 0.07353, 0.06964, 0.07883, 0.08302, 0.542, 0.4955, 0.908, 0.893, 0.06624, 0.06368, 0.01783, 0.02671, 0.9677, 0.8167, 0.7368, 0.9577, 0.1566, 0.02976, 0.5747, 0.6109, 0.02437, 0.005952, 0.07714, 0.08199, 0.001045, 0.0205, 0.01621, 0.1909, 0.08236, 0.09536, 0.2259, 0.2001, 0.07871, 0.07329, 0.1022, 0.1074, 0.07096, 0.001762, 0.3177, 0.3022]): _vg.add([_i], _w, 'REPLACE')
_vg = ob_cube.vertex_groups.new(name='Leg.L.003')
for _i, _w in zip([8, 9, 10, 11, 12, 13, 14, 15, 16, 17, 18, 19, 55, 56, 57, 58, 59, 60, 61, 62, 63, 64, 65, 66, 67, 68, 69, 70, 71, 72, 73, 74, 75, 76, 77, 78, 94, 95, 96, 97], [0.9776, 0.9764, 0.9744, 0.9758, 0.9262, 0.9301, 0.9209, 0.9167, 0.4573, 0.5044, 0.09118, 0.1056, 0.1795, 0.2613, 0.03, 0.8434, 0.96, 0.4234, 0.3884, 0.9628, 0.972, 0.9227, 0.9179, 0.9756, 0.9744, 0.9647, 0.9668, 0.8086, 0.9174, 0.9043, 0.7731, 0.7993, 0.921, 0.9264, 0.8974, 0.8922, 0.929, 0.9741, 0.6815, 0.6974]): _vg.add([_i], _w, 'REPLACE')
_vg = ob_cube.vertex_groups.new(name='Leg.R')
for _i, _w in zip([0, 102, 103, 104, 105, 146, 147, 150, 152, 153, 154, 155, 205, 206, 213, 214], [0.05106, 0.8903, 0.9438, 0.8706, 0.8749, 0.1169, 0.0974, 0.000782, 0.05456, 0.06466, 0.03992, 0.02698, 0.483, 0.06449, 0.03803, 0.449]): _vg.add([_i], _w, 'REPLACE')
_vg = ob_cube.vertex_groups.new(name='Leg.R.001')
for _i, _w in zip([102, 103, 104, 105, 106, 107, 108, 109, 152, 153, 154, 155], [0.03502, 0.004598, 0.05423, 0.02913, 0.07554, 0.05739, 0.01453, 0.03855, 0.8757, 0.8699, 0.9174, 0.9199]): _vg.add([_i], _w, 'REPLACE')
_vg = ob_cube.vertex_groups.new(name='Leg.R.002')
for _i, _w in zip([106, 107, 108, 109, 112, 114, 115, 116, 117, 118, 119, 120, 121, 152, 153, 154, 155, 156, 157, 158, 159, 160, 161, 162, 163, 164, 165, 166, 167, 169, 170, 171, 172, 173, 174, 175, 176, 177, 178, 179, 180, 197, 198, 199, 200], [0.9166, 0.9288, 0.9579, 0.9513, 0.001101, 0.07335, 0.06945, 0.07865, 0.08285, 0.5133, 0.4941, 0.9073, 0.8888, 0.06624, 0.06368, 0.01783, 0.02671, 0.9674, 0.8162, 0.7368, 0.9577, 0.1563, 0.02942, 0.5745, 0.6108, 0.02432, 0.005919, 0.07713, 0.08198, 0.001024, 0.02048, 0.01619, 0.1867, 0.08214, 0.09462, 0.2256, 0.1999, 0.07851, 0.07302, 0.102, 0.1072, 0.07086, 0.001667, 0.3177, 0.3021]): _vg.add([_i], _w, 'REPLACE')
_vg = ob_cube.vertex_groups.new(name='Leg.R.003')
for _i, _w in zip([110, 111, 112, 113, 114, 115, 116, 117, 118, 119, 120, 121, 157, 158, 159, 160, 161, 162, 163, 164, 165, 166, 167, 168, 169, 170, 171, 172, 173, 174, 175, 176, 177, 178, 179, 180, 197, 198, 199, 200], [0.9776, 0.9764, 0.9744, 0.9758, 0.9264, 0.9303, 0.9211, 0.9169, 0.4865, 0.5058, 0.09188, 0.1098, 0.18, 0.2614, 0.03015, 0.8436, 0.9602, 0.4236, 0.3885, 0.9628, 0.972, 0.9227, 0.9179, 0.9756, 0.9744, 0.9647, 0.9668, 0.8128, 0.9176, 0.905, 0.7734, 0.7994, 0.9212, 0.9267, 0.8976, 0.8924, 0.9291, 0.9741, 0.6816, 0.6975]): _vg.add([_i], _w, 'REPLACE')
_m = ob_cube.modifiers.new('Subsurf', 'SUBSURF')
_m.uv_smooth = 'PRESERVE_CORNERS'
_m.quality = 2
_m.levels = 2
_m.show_only_control_edges = False
_m = ob_cube.modifiers.new('Armature', 'ARMATURE')
_m.object = ob_armature

# ---- collection membership
col_collection_1.objects.link(ob_armature)
col_collection_1.objects.link(ob_cube)

# ---- scene / render settings (as saved in the file)
scene.frame_start = 1; scene.frame_end = 40; scene.frame_set(12)
scene.render.engine = 'BLENDER_EEVEE_NEXT'
scene.render.image_settings.compression = 90
scene.render.resolution_percentage = 50
scene.render.dither_intensity = 0.0
scene.cycles.use_denoising = False
scene.cycles.samples = 10
scene.cycles.sampling_pattern = 'TABULATED_SOBOL'
scene.cycles.light_sampling_threshold = 0.0
scene.cycles.use_adaptive_sampling = False
scene.cycles.use_light_tree = False
scene.cycles.blur_glossy = 0.0
scene.cycles.volume_bounces = 1
scene.cycles.pixel_filter_type = 'GAUSSIAN'
scene.cycles.sample_clamp_indirect = 0.0
scene.view_settings.view_transform = 'Standard'
bpy.context.view_layer.update()

# ---- added for rendering (the .blend has no active camera and no usable light): camera, sun
cam_auto = bpy.data.cameras.new('AutoCamera')
cam_auto.lens = 50.0
cam_auto.sensor_width = 36.0
cam_auto.clip_end = 1000.0
ob_auto_camera = bpy.data.objects.new('AutoCamera', cam_auto)
scene.collection.objects.link(ob_auto_camera)
ob_auto_camera.location = (6.34503, -8.22307, 7.89019)
ob_auto_camera.rotation_euler = (1.09748, -7.21219e-08, 0.694738)
scene.camera = ob_auto_camera
light_auto_sun = bpy.data.lights.new('AutoSun', 'SUN')
light_auto_sun.energy = 3.0
light_auto_sun.angle = 0.0523599
ob_auto_sun = bpy.data.objects.new('AutoSun', light_auto_sun)
scene.collection.objects.link(ob_auto_sun)
ob_auto_sun.rotation_euler = (0.872665, 0.174533, 0.523599)
bpy.context.view_layer.update()
